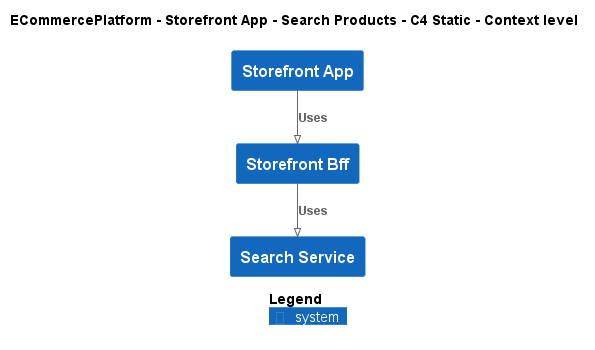

The diagram above was rendered by PlantUML. Its source (embedded in the PNG):
@startuml
!pragma layout smetana
!include ..\..\..\..\..\.c4s\C4_Context.puml

AddElementTag("c4interflow:lifecycle:new", $bgColor=green, $fontColor=#ffffff, $borderColor=green, $shadowing="False")
AddElementTag("c4interflow:lifecycle:changed", $bgColor=orange, $fontColor=#ffffff, $borderColor=orange, $shadowing="False")
AddElementTag("c4interflow:lifecycle:removed", $bgColor=red, $fontColor=#ffffff, $borderColor=red, $shadowing="False")

AddRelTag("c4interflow:lifecycle:new", $textColor=green, $lineColor=green)
AddRelTag("c4interflow:lifecycle:changed", $textColor=orange, $lineColor=orange)
AddRelTag("c4interflow:lifecycle:removed", $textColor=red, $lineColor=red)

SHOW_PERSON_PORTRAIT()
LAYOUT_TOP_DOWN()

skinparam linetype polyline

title ECommercePlatform - Storefront App - Search Products - C4 Static - Context level

System(ECommercePlatform.SoftwareSystems.StorefrontApp, "Storefront App", "")
System(ECommercePlatform.SoftwareSystems.StorefrontBff, "Storefront Bff", "")
System(ECommercePlatform.SoftwareSystems.SearchService, "Search Service", "")

Rel(ECommercePlatform.SoftwareSystems.StorefrontApp, ECommercePlatform.SoftwareSystems.StorefrontBff, "Uses")
Rel(ECommercePlatform.SoftwareSystems.StorefrontBff, ECommercePlatform.SoftwareSystems.SearchService, "Uses")


SHOW_LEGEND()
@enduml